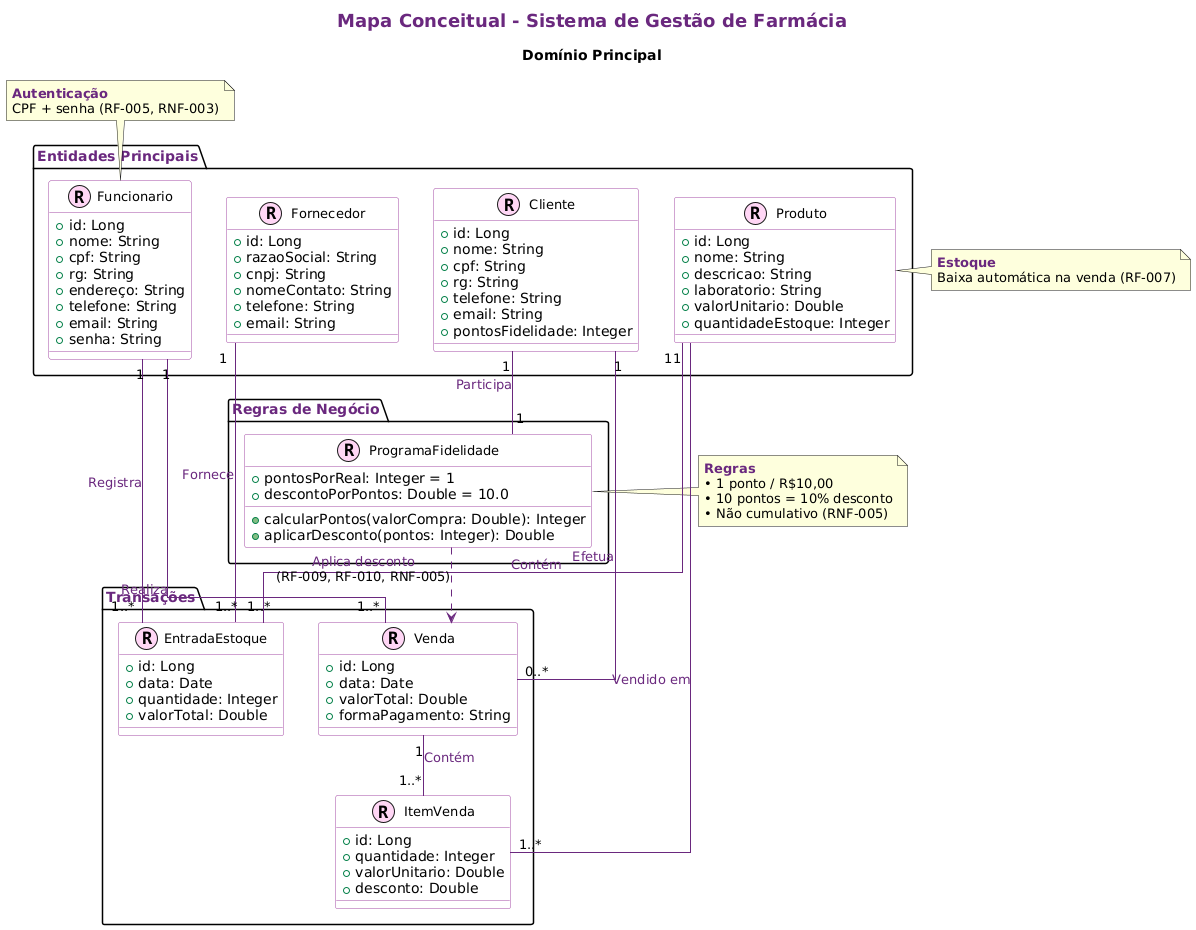

The diagram above was rendered by PlantUML. Its source (embedded in the PNG):
@startuml
skinparam linetype ortho
skinparam class {
    BackgroundColor #FFD6F5  << Rosa >>
    BorderColor #A349A4
    ArrowColor #6A287E
    FontSize 13
}

title <size:18><color:#6A287E>**Mapa Conceitual - Sistema de Gestão de Farmácia**</color></size>\n\n<size:14>Domínio Principal</size>

package "<color:#6A287E>Entidades Principais</color>" {
  class Funcionario << (R,#FFD6F5) >> {
    + id: Long
    + nome: String
    + cpf: String
    + rg: String
    + endereço: String
    + telefone: String
    + email: String
    + senha: String
  }

  class Cliente << (R,#FFD6F5) >> {
    + id: Long
    + nome: String
    + cpf: String
    + rg: String
    + telefone: String
    + email: String
    + pontosFidelidade: Integer
  }

  class Fornecedor << (R,#FFD6F5) >> {
    + id: Long
    + razaoSocial: String
    + cnpj: String
    + nomeContato: String
    + telefone: String
    + email: String
  }

  class Produto << (R,#FFD6F5) >> {
    + id: Long
    + nome: String
    + descricao: String
    + laboratorio: String
    + valorUnitario: Double
    + quantidadeEstoque: Integer
  }
}

package "<color:#6A287E>Transações</color>" {
  class EntradaEstoque << (R,#FFD6F5) >> {
    + id: Long
    + data: Date
    + quantidade: Integer
    + valorTotal: Double
  }

  class Venda << (R,#FFD6F5) >> {
    + id: Long
    + data: Date
    + valorTotal: Double
    + formaPagamento: String
  }

  class ItemVenda << (R,#FFD6F5) >> {
    + id: Long
    + quantidade: Integer
    + valorUnitario: Double
    + desconto: Double
  }
}

package "<color:#6A287E>Regras de Negócio</color>" {
  class ProgramaFidelidade << (R,#FFD6F5) >> {
    + pontosPorReal: Integer = 1
    + descontoPorPontos: Double = 10.0
    + calcularPontos(valorCompra: Double): Integer
    + aplicarDesconto(pontos: Integer): Double
  }
}

' --- RELACIONAMENTOS ---
Funcionario "1" -- "1..*" EntradaEstoque : "<color:#6A287E>Registra</color>"
Funcionario "1" -- "1..*" Venda : "<color:#6A287E>Realiza</color>"

Fornecedor "1" -- "1..*" EntradaEstoque : "<color:#6A287E>Fornece</color>"
Produto "1" -- "1..*" EntradaEstoque : "<color:#6A287E>Contém</color>"

Cliente "1" -- "0..*" Venda : "<color:#6A287E>Efetua</color>"
Venda "1" -- "1..*" ItemVenda : "<color:#6A287E>Contém</color>"
Produto "1" -- "1..*" ItemVenda : "<color:#6A287E>Vendido em</color>"

Cliente "1" -- "1" ProgramaFidelidade : "<color:#6A287E>Participa</color>"
ProgramaFidelidade ..> Venda : "<color:#6A287E>Aplica desconto</color>\n(RF-009, RF-010, RNF-005)"

' --- NOTAS ---
note top of Funcionario
  <color:#6A287E>**Autenticação**</color>
  CPF + senha (RF-005, RNF-003)
end note

note right of Produto
  <color:#6A287E>**Estoque**</color>
  Baixa automática na venda (RF-007)
end note

note left of ProgramaFidelidade
  <color:#6A287E>**Regras**</color>
  • 1 ponto / R$10,00
  • 10 pontos = 10% desconto
  • Não cumulativo (RNF-005)
end note
@enduml